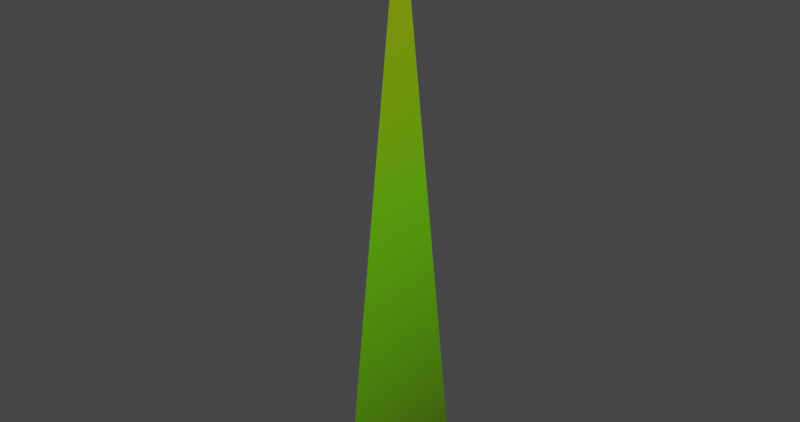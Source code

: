 # Source: grass.blend  (saved by Blender 4.0.36; exported with 4.5.12 LTS)
import bpy
from mathutils import Matrix  # noqa: F401  (used for matrix-valued properties, if any)

bpy.ops.wm.read_factory_settings(use_empty=True)
scene = bpy.context.scene
scene.name = 'Scene'

# ---- collections
col_collection = bpy.data.collections.new('Collection'); scene.collection.children.link(col_collection)

# ---- materials (node trees are filled in below, after node groups)
mat_material = bpy.data.materials.new('Material')
mat_material.alpha_threshold = 0.0
mat_material.line_color = (0.0, 0.0, 0.0, 1.0)

# ---- material node trees
mat_material.use_nodes = True; mat_material.node_tree.nodes.clear()
_N = mat_material.node_tree.nodes; _L = mat_material.node_tree.links
n0 = _N.new('ShaderNodeOutputMaterial'); n0.name = 'Material Output'; n0.location = (306, 288)
n1 = _N.new('ShaderNodeBsdfPrincipled'); n1.name = 'Principled BSDF'; n1.location = (16, 288)
n1.distribution = 'GGX'
n1.subsurface_method = 'RANDOM_WALK_SKIN'
n1.inputs[2].default_value = 0.4
n1.inputs[3].default_value = 1.45
n1.inputs[27].default_value = (0.0, 0.0, 0.0, 1.0)
n1.inputs[28].default_value = 1.0
n2 = _N.new('ShaderNodeTexGradient'); n2.name = 'Gradient Texture'; n2.location = (-579, 295)
n3 = _N.new('ShaderNodeValToRGB'); n3.name = 'Color Ramp'; n3.location = (-309, 284)
while len(n3.color_ramp.elements) > 1: n3.color_ramp.elements.remove(n3.color_ramp.elements[-1])
n3.color_ramp.elements[0].position = 0.0; n3.color_ramp.elements[0].color = (0.4393, 0.497, 0.0, 1.0)
_e = n3.color_ramp.elements.new(0.5); _e.color = (0.1442, 0.6011, 0.0, 1.0)
_e = n3.color_ramp.elements.new(1.0); _e.color = (0.0761, 0.1588, 0.0, 1.0)
_L.new(n1.outputs[0], n0.inputs[0])
_L.new(n3.outputs[0], n1.inputs[0])
_L.new(n2.outputs[0], n3.inputs[0])
n0.is_active_output = True

# ---- world
world_world = bpy.data.worlds.new('World'); scene.world = world_world
world_world.use_nodes = True; world_world.node_tree.nodes.clear()
_N = world_world.node_tree.nodes; _L = world_world.node_tree.links
n0 = _N.new('ShaderNodeOutputWorld'); n0.name = 'World Output'; n0.location = (300, 300)
n1 = _N.new('ShaderNodeBackground'); n1.name = 'Background'; n1.location = (10, 300)
n1.inputs[0].default_value = (0.05088, 0.05088, 0.05088, 1.0)
_L.new(n1.outputs[0], n0.inputs[0])
n0.is_active_output = True
world_world.color = (0.05088, 0.05088, 0.05088)
world_world.use_sun_shadow = False
world_world.sun_shadow_jitter_overblur = 0.0

# ---- meshes
me_plane = bpy.data.meshes.new('Plane')
me_plane.from_pydata([(-1.0, 0.0, 0.0), (1.0, -0.4041, 0.0), (1.0, 0.4041, 0.0), (-0.8686, -0.02656, 0.0), (-0.8686, 0.02656, 0.0), (-0.7587, -0.04877, 0.0), (-0.6487, -0.07098, 0.0), (-0.5388, -0.09319, 0.0), (-0.4289, -0.1154, 0.0), (-0.319, -0.1376, 0.0), (-0.2091, -0.1598, 0.0), (-0.09916, -0.182, 0.0), (0.01076, -0.2042, 0.0), (0.1207, -0.2265, 0.0), (0.2306, -0.2487, 0.0), (0.3405, -0.2709, 0.0), (0.4504, -0.2931, 0.0), (0.5603, -0.3153, 0.0), (0.6703, -0.3375, 0.0), (0.7802, -0.3597, 0.0), (0.8901, -0.3819, 0.0), (0.8901, 0.3819, 0.0), (0.7802, 0.3597, 0.0), (0.6703, 0.3375, 0.0), (0.5603, 0.3153, 0.0), (0.4504, 0.2931, 0.0), (0.3405, 0.2709, 0.0), (0.2306, 0.2487, 0.0), (0.1207, 0.2265, 0.0), (0.01076, 0.2042, 0.0), (-0.09916, 0.182, 0.0), (-0.2091, 0.1598, 0.0), (-0.319, 0.1376, 0.0), (-0.4289, 0.1154, 0.0), (-0.5388, 0.09319, 0.0), (-0.6487, 0.07098, 0.0), (-0.7587, 0.04877, 0.0)], [], [(0, 3, 4), (4, 3, 5, 36), (21, 20, 1, 2), (36, 5, 6, 35), (35, 6, 7, 34), (34, 7, 8, 33), (33, 8, 9, 32), (32, 9, 10, 31), (31, 10, 11, 30), (30, 11, 12, 29), (29, 12, 13, 28), (28, 13, 14, 27), (27, 14, 15, 26), (26, 15, 16, 25), (25, 16, 17, 24), (24, 17, 18, 23), (23, 18, 19, 22), (22, 19, 20, 21)])
_uv = me_plane.uv_layers.new(name='UVMap')
_uv.uv.foreach_set('vector', [0.0, 0.0, 0.06571, 0.0, 0.06571, 0.06571, 0.06571, 0.06571, 0.06571, 0.0, 0.1207, 0.0, 0.1207, 0.1207, 0.945, 0.945, 0.945, 0.0, 1.0, 0.0, 1.0, 1.0, 0.1207, 0.1207, 0.1207, 0.0, 0.1756, 0.0, 0.1756, 0.1756, 0.1756, 0.1756, 0.1756, 0.0, 0.2306, 0.0, 0.2306, 0.2306, 0.2306, 0.2306, 0.2306, 0.0, 0.2855, 0.0, 0.2855, 0.2855, 0.2855, 0.2855, 0.2855, 0.0, 0.3405, 0.0, 0.3405, 0.3405, 0.3405, 0.3405, 0.3405, 0.0, 0.3955, 0.0, 0.3955, 0.3955, 0.3955, 0.3955, 0.3955, 0.0, 0.4504, 0.0, 0.4504, 0.4504, 0.4504, 0.4504, 0.4504, 0.0, 0.5054, 0.0, 0.5054, 0.5054, 0.5054, 0.5054, 0.5054, 0.0, 0.5603, 0.0, 0.5603, 0.5603, 0.5603, 0.5603, 0.5603, 0.0, 0.6153, 0.0, 0.6153, 0.6153, 0.6153, 0.6153, 0.6153, 0.0, 0.6703, 0.0, 0.6703, 0.6703, 0.6703, 0.6703, 0.6703, 0.0, 0.7252, 0.0, 0.7252, 0.7252, 0.7252, 0.7252, 0.7252, 0.0, 0.7802, 0.0, 0.7802, 0.7802, 0.7802, 0.7802, 0.7802, 0.0, 0.8351, 0.0, 0.8351, 0.8351, 0.8351, 0.8351, 0.8351, 0.0, 0.8901, 0.0, 0.8901, 0.8901, 0.8901, 0.8901, 0.8901, 0.0, 0.945, 0.0, 0.945, 0.945])
me_plane.materials.append(mat_material)
me_plane.update()

# ---- objects
ob_plane = bpy.data.objects.new('Plane', me_plane)

# ---- transforms, parenting, visibility, modifiers, constraints
ob_plane.location = (0.0, 0.0, 0.1)
ob_plane.rotation_euler = (-0.0, 1.571, 0.0)
ob_plane.scale = (0.1, 0.06621, 0.1)

# ---- collection membership
col_collection.objects.link(ob_plane)

# ---- scene / render settings (as saved in the file)
scene.frame_start = 1; scene.frame_end = 250; scene.frame_set(1)
scene.render.engine = 'CYCLES'
scene.render.resolution_x = 4096
scene.render.resolution_y = 2160
scene.render.use_border = True
scene.cycles.samples = 512
scene.cycles.sampling_pattern = 'TABULATED_SOBOL'
scene.cycles.tile_size = 216
scene.view_settings.look = 'High Contrast'
scene.view_settings.view_transform = 'Filmic'
bpy.context.view_layer.update()

# ---- added for rendering (the .blend has no active camera and no usable light): camera, sun
cam_auto = bpy.data.cameras.new('AutoCamera')
cam_auto.lens = 50.0
cam_auto.sensor_width = 36.0
cam_auto.clip_end = 1000.0
ob_auto_camera = bpy.data.objects.new('AutoCamera', cam_auto)
scene.collection.objects.link(ob_auto_camera)
ob_auto_camera.location = (0.191554, -0.229865, 0.253243)
ob_auto_camera.rotation_euler = (1.09748, -7.21219e-08, 0.694738)
scene.camera = ob_auto_camera
light_auto_sun = bpy.data.lights.new('AutoSun', 'SUN')
light_auto_sun.energy = 3.0
light_auto_sun.angle = 0.0523599
ob_auto_sun = bpy.data.objects.new('AutoSun', light_auto_sun)
scene.collection.objects.link(ob_auto_sun)
ob_auto_sun.rotation_euler = (0.872665, 0.174533, 0.523599)
bpy.context.view_layer.update()
